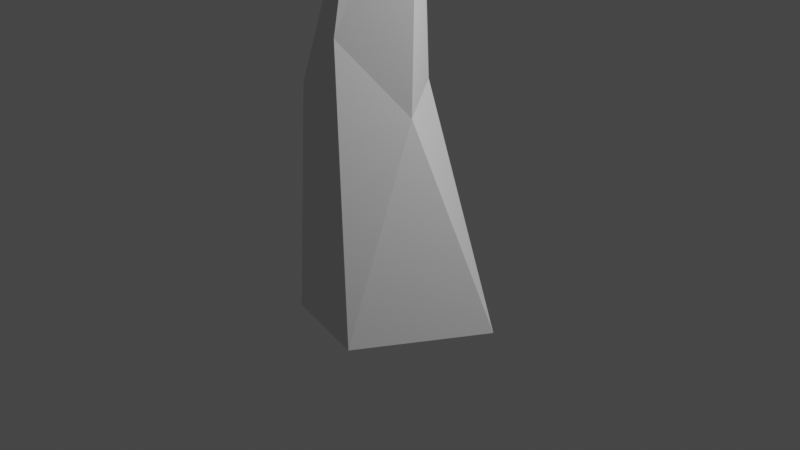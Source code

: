 # Source: Spike001.blend  (saved by Blender 3.6.11; exported with 4.5.12 LTS)
import bpy
from mathutils import Matrix  # noqa: F401  (used for matrix-valued properties, if any)

bpy.ops.wm.read_factory_settings(use_empty=True)
scene = bpy.context.scene
scene.name = 'Scene'

# ---- collections
col_collection = bpy.data.collections.new('Collection'); scene.collection.children.link(col_collection)

# ---- world
world_world = bpy.data.worlds.new('World'); scene.world = world_world
world_world.use_nodes = True; world_world.node_tree.nodes.clear()
_N = world_world.node_tree.nodes; _L = world_world.node_tree.links
n0 = _N.new('ShaderNodeOutputWorld'); n0.name = 'World Output'; n0.location = (300, 300)
n1 = _N.new('ShaderNodeBackground'); n1.name = 'Background'; n1.location = (10, 300)
n1.inputs[0].default_value = (0.05088, 0.05088, 0.05088, 1.0)
_L.new(n1.outputs[0], n0.inputs[0])
n0.is_active_output = True
world_world.color = (0.05088, 0.05088, 0.05088)
world_world.use_sun_shadow = False
world_world.sun_shadow_jitter_overblur = 0.0

# ---- cameras
cam_camera = bpy.data.cameras.new('Camera')
cam_camera.clip_end = 100.0
cam_camera.ortho_scale = 7.314

# ---- lights
light_light = bpy.data.lights.new('Light', 'POINT')
light_light.transmission_factor = 0.0
light_light.energy = 1000.0
light_light.shadow_soft_size = 0.1
light_light.shadow_maximum_resolution = 0.006
light_light.use_absolute_resolution = True

# ---- meshes
me_cylinder = bpy.data.meshes.new('Cylinder')
me_cylinder.from_pydata([(-0.0008875, -2.804e-10, 6.142), (1.072, 0.2907, -0.9952), (0.3122, -0.9782, -0.9992), (-0.6889, -0.7615, -0.9993), (-1.005, 0.2693, -0.9989), (-0.2172, 1.004, -0.9995), (-0.01451, 0.4115, 1.39), (0.3803, -0.1942, 1.235), (-0.9938, -0.3772, 1.29), (-0.8898, 0.4957, 1.241), (0.2283, 1.26e-09, 3.874), (-0.1987, -0.6297, 1.965), (-0.3517, -0.1104, 3.707), (-0.09967, 0.3658, 3.956)], [], [(13, 0, 10), (0, 11, 10), (0, 12, 11), (12, 0, 13), (4, 9, 5), (8, 4, 3), (5, 6, 1), (13, 6, 9), (7, 10, 11), (10, 7, 6), (5, 1, 2, 3, 4), (3, 2, 11, 8), (5, 9, 6), (4, 8, 9), (2, 1, 7, 11), (9, 8, 12, 13), (1, 6, 7), (8, 11, 12), (13, 10, 6)])
_uv = me_cylinder.uv_layers.new(name='UVMap')
_uv.uv.foreach_set('vector', [0.9141, 0.8272, 0.5826, 1.0, 0.7704, 0.8268, 0.5826, 1.0, 0.5395, 0.6991, 0.7704, 0.8268, 0.5826, 1.0, 0.3235, 0.83, 0.5395, 0.6991, 0.3235, 0.83, 0.5826, 1.0, -0.04638, 0.8283, 0.2083, 0.5, 0.1331, 0.6553, 0.03362, 0.5, 0.332, 0.6553, 0.2083, 0.5, 0.3833, 0.5, 1.0, 0.5, 0.9338, 0.6553, 0.7925, 0.5, -0.04638, 0.8283, 7.451e-08, 0.6553, 0.1331, 0.6553, 0.7082, 0.6553, 0.7704, 0.8268, 0.5395, 0.6991, 0.7704, 0.8268, 0.7082, 0.6553, 0.9338, 0.6553, 0.7016, 0.477, 0.9464, 0.3042, 0.8212, 0.02908, 0.5948, 0.07736, 0.5261, 0.31, 0.3833, 0.5, 0.5495, 0.5, 0.5395, 0.6991, 0.332, 0.6553, 0.03362, 0.5, 0.1331, 0.6553, 7.451e-08, 0.6553, 0.2083, 0.5, 0.332, 0.6553, 0.1331, 0.6553, 0.5495, 0.5, 0.7925, 0.5, 0.7082, 0.6553, 0.5395, 0.6991, 0.1331, 0.6553, 0.332, 0.6553, 0.3235, 0.83, -0.04638, 0.8283, 0.7925, 0.5, 0.9338, 0.6553, 0.7082, 0.6553, 0.332, 0.6553, 0.5395, 0.6991, 0.3235, 0.83, 0.9141, 0.8272, 0.7704, 0.8268, 0.9338, 0.6553])
me_cylinder.update()

# ---- objects
ob_light = bpy.data.objects.new('Light', light_light)
ob_camera = bpy.data.objects.new('Camera', cam_camera)
ob_spike01 = bpy.data.objects.new('Spike01', me_cylinder)

# ---- transforms, parenting, visibility, modifiers, constraints
ob_light.location = (4.076, 1.005, 5.904)
ob_light.rotation_euler = (0.6503, 0.05522, 1.866)
ob_light.lock_rotations_4d = False
ob_light.empty_display_type = 'ARROWS'
ob_light.color = (0.0, 0.0, 0.0, 0.0)
ob_light.lineart.crease_threshold = 0.0
ob_camera.location = (7.359, -6.926, 4.958)
ob_camera.rotation_euler = (1.109, 0.0, 0.8149)
ob_camera.lock_rotations_4d = False
ob_camera.empty_display_type = 'ARROWS'
ob_camera.color = (0.0, 0.0, 0.0, 0.0)
ob_camera.display_type = 'WIRE'
ob_camera.lineart.crease_threshold = 0.0
ob_spike01.location = (0.0, 0.0, 0.0)

# ---- collection membership
col_collection.objects.link(ob_light)
col_collection.objects.link(ob_camera)
col_collection.objects.link(ob_spike01)

# ---- scene / render settings (as saved in the file)
scene.camera = ob_camera
scene.frame_start = 1; scene.frame_end = 250; scene.frame_set(1)
scene.render.engine = 'BLENDER_EEVEE_NEXT'
scene.cycles.sampling_pattern = 'TABULATED_SOBOL'
scene.view_settings.view_transform = 'Filmic'
bpy.context.view_layer.update()
